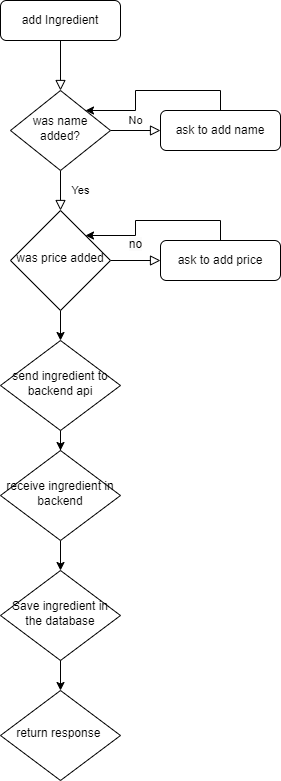

The diagram above was exported from draw.io. Its source (the exported page's mxGraphModel, read from the mxfile embedded in the PNG):
<mxGraphModel dx="880" dy="524" grid="1" gridSize="10" guides="1" tooltips="1" connect="1" arrows="1" fold="1" page="1" pageScale="1" pageWidth="827" pageHeight="1169" math="0" shadow="0">
  <root>
    <mxCell id="WIyWlLk6GJQsqaUBKTNV-0" />
    <mxCell id="WIyWlLk6GJQsqaUBKTNV-1" parent="WIyWlLk6GJQsqaUBKTNV-0" />
    <mxCell id="WIyWlLk6GJQsqaUBKTNV-2" value="" style="rounded=0;html=1;jettySize=auto;orthogonalLoop=1;fontSize=11;endArrow=block;endFill=0;endSize=8;strokeWidth=1;shadow=0;labelBackgroundColor=none;edgeStyle=orthogonalEdgeStyle;" parent="WIyWlLk6GJQsqaUBKTNV-1" source="WIyWlLk6GJQsqaUBKTNV-3" target="WIyWlLk6GJQsqaUBKTNV-6" edge="1">
      <mxGeometry relative="1" as="geometry" />
    </mxCell>
    <mxCell id="WIyWlLk6GJQsqaUBKTNV-3" value="add Ingredient" style="rounded=1;whiteSpace=wrap;html=1;fontSize=12;glass=0;strokeWidth=1;shadow=0;" parent="WIyWlLk6GJQsqaUBKTNV-1" vertex="1">
      <mxGeometry x="160" y="80" width="120" height="40" as="geometry" />
    </mxCell>
    <mxCell id="WIyWlLk6GJQsqaUBKTNV-4" value="Yes" style="rounded=0;html=1;jettySize=auto;orthogonalLoop=1;fontSize=11;endArrow=block;endFill=0;endSize=8;strokeWidth=1;shadow=0;labelBackgroundColor=none;edgeStyle=orthogonalEdgeStyle;" parent="WIyWlLk6GJQsqaUBKTNV-1" source="WIyWlLk6GJQsqaUBKTNV-6" target="WIyWlLk6GJQsqaUBKTNV-10" edge="1">
      <mxGeometry y="20" relative="1" as="geometry">
        <mxPoint as="offset" />
      </mxGeometry>
    </mxCell>
    <mxCell id="WIyWlLk6GJQsqaUBKTNV-5" value="No" style="edgeStyle=orthogonalEdgeStyle;rounded=0;html=1;jettySize=auto;orthogonalLoop=1;fontSize=11;endArrow=block;endFill=0;endSize=8;strokeWidth=1;shadow=0;labelBackgroundColor=none;" parent="WIyWlLk6GJQsqaUBKTNV-1" source="WIyWlLk6GJQsqaUBKTNV-6" target="WIyWlLk6GJQsqaUBKTNV-7" edge="1">
      <mxGeometry y="10" relative="1" as="geometry">
        <mxPoint as="offset" />
      </mxGeometry>
    </mxCell>
    <mxCell id="WIyWlLk6GJQsqaUBKTNV-6" value="was name added?" style="rhombus;whiteSpace=wrap;html=1;shadow=0;fontFamily=Helvetica;fontSize=12;align=center;strokeWidth=1;spacing=6;spacingTop=-4;" parent="WIyWlLk6GJQsqaUBKTNV-1" vertex="1">
      <mxGeometry x="170" y="170" width="100" height="80" as="geometry" />
    </mxCell>
    <mxCell id="er4pq3PEZzLGsRZBF6lv-3" style="edgeStyle=orthogonalEdgeStyle;rounded=0;orthogonalLoop=1;jettySize=auto;html=1;exitX=0.5;exitY=0;exitDx=0;exitDy=0;entryX=1;entryY=0;entryDx=0;entryDy=0;" edge="1" parent="WIyWlLk6GJQsqaUBKTNV-1" source="WIyWlLk6GJQsqaUBKTNV-7" target="WIyWlLk6GJQsqaUBKTNV-6">
      <mxGeometry relative="1" as="geometry" />
    </mxCell>
    <mxCell id="WIyWlLk6GJQsqaUBKTNV-7" value="ask to add name" style="rounded=1;whiteSpace=wrap;html=1;fontSize=12;glass=0;strokeWidth=1;shadow=0;" parent="WIyWlLk6GJQsqaUBKTNV-1" vertex="1">
      <mxGeometry x="320" y="190" width="120" height="40" as="geometry" />
    </mxCell>
    <mxCell id="WIyWlLk6GJQsqaUBKTNV-9" value="&#10;&lt;span style=&quot;color: rgb(0, 0, 0); font-family: Helvetica; font-size: 12px; font-style: normal; font-variant-ligatures: normal; font-variant-caps: normal; font-weight: 400; letter-spacing: normal; orphans: 2; text-align: center; text-indent: 0px; text-transform: none; widows: 2; word-spacing: 0px; -webkit-text-stroke-width: 0px; background-color: rgb(251, 251, 251); text-decoration-thickness: initial; text-decoration-style: initial; text-decoration-color: initial; float: none; display: inline !important;&quot;&gt;no&lt;/span&gt;&#10;&#10;" style="edgeStyle=orthogonalEdgeStyle;rounded=0;html=1;jettySize=auto;orthogonalLoop=1;fontSize=11;endArrow=block;endFill=0;endSize=8;strokeWidth=1;shadow=0;labelBackgroundColor=none;" parent="WIyWlLk6GJQsqaUBKTNV-1" source="WIyWlLk6GJQsqaUBKTNV-10" target="WIyWlLk6GJQsqaUBKTNV-12" edge="1">
      <mxGeometry y="10" relative="1" as="geometry">
        <mxPoint as="offset" />
      </mxGeometry>
    </mxCell>
    <mxCell id="er4pq3PEZzLGsRZBF6lv-24" style="edgeStyle=orthogonalEdgeStyle;rounded=0;orthogonalLoop=1;jettySize=auto;html=1;exitX=0.5;exitY=1;exitDx=0;exitDy=0;entryX=0.5;entryY=0;entryDx=0;entryDy=0;" edge="1" parent="WIyWlLk6GJQsqaUBKTNV-1" source="WIyWlLk6GJQsqaUBKTNV-10" target="er4pq3PEZzLGsRZBF6lv-7">
      <mxGeometry relative="1" as="geometry" />
    </mxCell>
    <mxCell id="WIyWlLk6GJQsqaUBKTNV-10" value="was price added" style="rhombus;whiteSpace=wrap;html=1;shadow=0;fontFamily=Helvetica;fontSize=12;align=center;strokeWidth=1;spacing=6;spacingTop=-4;" parent="WIyWlLk6GJQsqaUBKTNV-1" vertex="1">
      <mxGeometry x="170" y="290" width="100" height="100" as="geometry" />
    </mxCell>
    <mxCell id="er4pq3PEZzLGsRZBF6lv-4" style="edgeStyle=orthogonalEdgeStyle;rounded=0;orthogonalLoop=1;jettySize=auto;html=1;exitX=0.5;exitY=0;exitDx=0;exitDy=0;entryX=1;entryY=0;entryDx=0;entryDy=0;" edge="1" parent="WIyWlLk6GJQsqaUBKTNV-1" source="WIyWlLk6GJQsqaUBKTNV-12" target="WIyWlLk6GJQsqaUBKTNV-10">
      <mxGeometry relative="1" as="geometry" />
    </mxCell>
    <mxCell id="WIyWlLk6GJQsqaUBKTNV-12" value="ask to add price" style="rounded=1;whiteSpace=wrap;html=1;fontSize=12;glass=0;strokeWidth=1;shadow=0;" parent="WIyWlLk6GJQsqaUBKTNV-1" vertex="1">
      <mxGeometry x="320" y="320" width="120" height="40" as="geometry" />
    </mxCell>
    <mxCell id="er4pq3PEZzLGsRZBF6lv-16" style="edgeStyle=orthogonalEdgeStyle;rounded=0;orthogonalLoop=1;jettySize=auto;html=1;exitX=0.5;exitY=1;exitDx=0;exitDy=0;" edge="1" parent="WIyWlLk6GJQsqaUBKTNV-1" source="er4pq3PEZzLGsRZBF6lv-7" target="er4pq3PEZzLGsRZBF6lv-8">
      <mxGeometry relative="1" as="geometry" />
    </mxCell>
    <mxCell id="er4pq3PEZzLGsRZBF6lv-7" value="send ingredient to backend api" style="rhombus;whiteSpace=wrap;html=1;shadow=0;fontFamily=Helvetica;fontSize=12;align=center;strokeWidth=1;spacing=6;spacingTop=-4;" vertex="1" parent="WIyWlLk6GJQsqaUBKTNV-1">
      <mxGeometry x="160" y="420" width="120" height="90" as="geometry" />
    </mxCell>
    <mxCell id="er4pq3PEZzLGsRZBF6lv-25" style="edgeStyle=orthogonalEdgeStyle;rounded=0;orthogonalLoop=1;jettySize=auto;html=1;exitX=0.5;exitY=1;exitDx=0;exitDy=0;" edge="1" parent="WIyWlLk6GJQsqaUBKTNV-1" source="er4pq3PEZzLGsRZBF6lv-8" target="er4pq3PEZzLGsRZBF6lv-11">
      <mxGeometry relative="1" as="geometry" />
    </mxCell>
    <mxCell id="er4pq3PEZzLGsRZBF6lv-8" value="receive ingredient in backend" style="rhombus;whiteSpace=wrap;html=1;shadow=0;fontFamily=Helvetica;fontSize=12;align=center;strokeWidth=1;spacing=6;spacingTop=-4;" vertex="1" parent="WIyWlLk6GJQsqaUBKTNV-1">
      <mxGeometry x="160" y="530" width="120" height="90" as="geometry" />
    </mxCell>
    <mxCell id="er4pq3PEZzLGsRZBF6lv-26" style="edgeStyle=orthogonalEdgeStyle;rounded=0;orthogonalLoop=1;jettySize=auto;html=1;exitX=0.5;exitY=1;exitDx=0;exitDy=0;entryX=0.5;entryY=0;entryDx=0;entryDy=0;" edge="1" parent="WIyWlLk6GJQsqaUBKTNV-1" source="er4pq3PEZzLGsRZBF6lv-11" target="er4pq3PEZzLGsRZBF6lv-14">
      <mxGeometry relative="1" as="geometry" />
    </mxCell>
    <mxCell id="er4pq3PEZzLGsRZBF6lv-11" value="Save ingredient in the database" style="rhombus;whiteSpace=wrap;html=1;shadow=0;fontFamily=Helvetica;fontSize=12;align=center;strokeWidth=1;spacing=6;spacingTop=-4;" vertex="1" parent="WIyWlLk6GJQsqaUBKTNV-1">
      <mxGeometry x="160" y="650" width="120" height="90" as="geometry" />
    </mxCell>
    <mxCell id="er4pq3PEZzLGsRZBF6lv-14" value="return response&amp;nbsp;" style="rhombus;whiteSpace=wrap;html=1;shadow=0;fontFamily=Helvetica;fontSize=12;align=center;strokeWidth=1;spacing=6;spacingTop=-4;" vertex="1" parent="WIyWlLk6GJQsqaUBKTNV-1">
      <mxGeometry x="160" y="770" width="120" height="90" as="geometry" />
    </mxCell>
  </root>
</mxGraphModel>